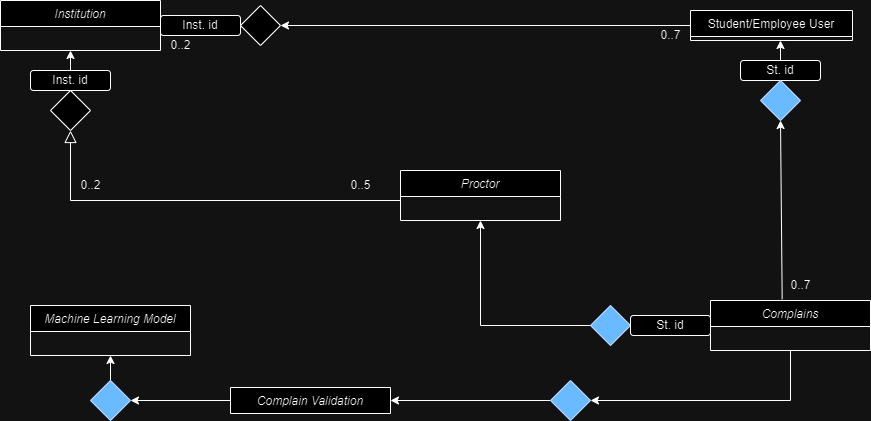

The diagram above was exported from draw.io. Its source (the exported page's mxGraphModel, read from the mxfile embedded in the PNG):
<mxGraphModel dx="1050" dy="566" grid="1" gridSize="10" guides="1" tooltips="1" connect="1" arrows="1" fold="1" page="1" pageScale="1" pageWidth="827" pageHeight="1169" math="0" shadow="0">
  <root>
    <mxCell id="WIyWlLk6GJQsqaUBKTNV-0" />
    <mxCell id="WIyWlLk6GJQsqaUBKTNV-1" parent="WIyWlLk6GJQsqaUBKTNV-0" />
    <mxCell id="zkfFHV4jXpPFQw0GAbJ--0" value="Institution" style="swimlane;fontStyle=2;align=center;verticalAlign=top;childLayout=stackLayout;horizontal=1;startSize=26;horizontalStack=0;resizeParent=1;resizeLast=0;collapsible=1;marginBottom=0;rounded=0;shadow=0;strokeWidth=1;" parent="WIyWlLk6GJQsqaUBKTNV-1" vertex="1">
      <mxGeometry x="50" y="60" width="160" height="50" as="geometry">
        <mxRectangle x="230" y="140" width="160" height="26" as="alternateBounds" />
      </mxGeometry>
    </mxCell>
    <mxCell id="zkfFHV4jXpPFQw0GAbJ--16" value="" style="endArrow=block;endSize=10;endFill=0;shadow=0;strokeWidth=1;rounded=0;edgeStyle=elbowEdgeStyle;elbow=vertical;exitX=0;exitY=0.5;exitDx=0;exitDy=0;entryX=0.5;entryY=1;entryDx=0;entryDy=0;" parent="WIyWlLk6GJQsqaUBKTNV-1" source="Y9yKaGUn2XAHS7-M4trT-10" target="Y9yKaGUn2XAHS7-M4trT-16" edge="1">
      <mxGeometry width="160" relative="1" as="geometry">
        <mxPoint x="350" y="210" as="sourcePoint" />
        <mxPoint x="70" y="250" as="targetPoint" />
        <Array as="points">
          <mxPoint x="250" y="260" />
          <mxPoint x="270" y="260" />
          <mxPoint x="270" y="160" />
        </Array>
      </mxGeometry>
    </mxCell>
    <mxCell id="zkfFHV4jXpPFQw0GAbJ--17" value="Student/Employee User" style="swimlane;fontStyle=0;align=center;verticalAlign=top;childLayout=stackLayout;horizontal=1;startSize=26;horizontalStack=0;resizeParent=1;resizeLast=0;collapsible=1;marginBottom=0;rounded=0;shadow=0;strokeWidth=1;" parent="WIyWlLk6GJQsqaUBKTNV-1" vertex="1">
      <mxGeometry x="740" y="70" width="162" height="30" as="geometry">
        <mxRectangle x="550" y="140" width="160" height="26" as="alternateBounds" />
      </mxGeometry>
    </mxCell>
    <mxCell id="Y9yKaGUn2XAHS7-M4trT-0" value="Inst. id" style="rounded=1;whiteSpace=wrap;html=1;" vertex="1" parent="WIyWlLk6GJQsqaUBKTNV-1">
      <mxGeometry x="210" y="75" width="80" height="20" as="geometry" />
    </mxCell>
    <mxCell id="Y9yKaGUn2XAHS7-M4trT-1" value="" style="rhombus;whiteSpace=wrap;html=1;" vertex="1" parent="WIyWlLk6GJQsqaUBKTNV-1">
      <mxGeometry x="290" y="65" width="40" height="40" as="geometry" />
    </mxCell>
    <mxCell id="Y9yKaGUn2XAHS7-M4trT-7" value="0..2" style="text;html=1;align=center;verticalAlign=middle;resizable=0;points=[];autosize=1;strokeColor=none;fillColor=none;" vertex="1" parent="WIyWlLk6GJQsqaUBKTNV-1">
      <mxGeometry x="210" y="90" width="40" height="30" as="geometry" />
    </mxCell>
    <mxCell id="Y9yKaGUn2XAHS7-M4trT-8" value="0..7" style="text;html=1;align=center;verticalAlign=middle;resizable=0;points=[];autosize=1;strokeColor=none;fillColor=none;" vertex="1" parent="WIyWlLk6GJQsqaUBKTNV-1">
      <mxGeometry x="700" y="80" width="40" height="30" as="geometry" />
    </mxCell>
    <mxCell id="Y9yKaGUn2XAHS7-M4trT-9" value="" style="endArrow=classic;html=1;rounded=0;entryX=1;entryY=0.5;entryDx=0;entryDy=0;exitX=0;exitY=0.5;exitDx=0;exitDy=0;" edge="1" parent="WIyWlLk6GJQsqaUBKTNV-1" source="zkfFHV4jXpPFQw0GAbJ--17" target="Y9yKaGUn2XAHS7-M4trT-1">
      <mxGeometry width="50" height="50" relative="1" as="geometry">
        <mxPoint x="600" y="120" as="sourcePoint" />
        <mxPoint x="440" y="270" as="targetPoint" />
      </mxGeometry>
    </mxCell>
    <mxCell id="Y9yKaGUn2XAHS7-M4trT-10" value="Proctor" style="swimlane;fontStyle=2;align=center;verticalAlign=top;childLayout=stackLayout;horizontal=1;startSize=26;horizontalStack=0;resizeParent=1;resizeLast=0;collapsible=1;marginBottom=0;rounded=0;shadow=0;strokeWidth=1;" vertex="1" parent="WIyWlLk6GJQsqaUBKTNV-1">
      <mxGeometry x="450" y="230" width="160" height="50" as="geometry">
        <mxRectangle x="230" y="140" width="160" height="26" as="alternateBounds" />
      </mxGeometry>
    </mxCell>
    <mxCell id="Y9yKaGUn2XAHS7-M4trT-15" value="Inst. id" style="rounded=1;whiteSpace=wrap;html=1;" vertex="1" parent="WIyWlLk6GJQsqaUBKTNV-1">
      <mxGeometry x="80" y="130" width="80" height="20" as="geometry" />
    </mxCell>
    <mxCell id="Y9yKaGUn2XAHS7-M4trT-16" value="" style="rhombus;whiteSpace=wrap;html=1;" vertex="1" parent="WIyWlLk6GJQsqaUBKTNV-1">
      <mxGeometry x="100" y="150" width="40" height="40" as="geometry" />
    </mxCell>
    <mxCell id="Y9yKaGUn2XAHS7-M4trT-17" value="" style="endArrow=classic;html=1;rounded=0;" edge="1" parent="WIyWlLk6GJQsqaUBKTNV-1">
      <mxGeometry width="50" height="50" relative="1" as="geometry">
        <mxPoint x="120" y="130" as="sourcePoint" />
        <mxPoint x="120" y="110" as="targetPoint" />
      </mxGeometry>
    </mxCell>
    <mxCell id="Y9yKaGUn2XAHS7-M4trT-18" value="0..2" style="text;html=1;align=center;verticalAlign=middle;resizable=0;points=[];autosize=1;strokeColor=none;fillColor=none;" vertex="1" parent="WIyWlLk6GJQsqaUBKTNV-1">
      <mxGeometry x="120" y="230" width="40" height="30" as="geometry" />
    </mxCell>
    <mxCell id="Y9yKaGUn2XAHS7-M4trT-19" value="0..5" style="text;html=1;align=center;verticalAlign=middle;resizable=0;points=[];autosize=1;strokeColor=none;fillColor=none;" vertex="1" parent="WIyWlLk6GJQsqaUBKTNV-1">
      <mxGeometry x="390" y="230" width="40" height="30" as="geometry" />
    </mxCell>
    <mxCell id="Y9yKaGUn2XAHS7-M4trT-44" style="edgeStyle=orthogonalEdgeStyle;rounded=0;orthogonalLoop=1;jettySize=auto;html=1;exitX=0.5;exitY=1;exitDx=0;exitDy=0;entryX=1;entryY=0.5;entryDx=0;entryDy=0;" edge="1" parent="WIyWlLk6GJQsqaUBKTNV-1" source="Y9yKaGUn2XAHS7-M4trT-20" target="Y9yKaGUn2XAHS7-M4trT-41">
      <mxGeometry relative="1" as="geometry" />
    </mxCell>
    <mxCell id="Y9yKaGUn2XAHS7-M4trT-20" value="Complains" style="swimlane;fontStyle=2;align=center;verticalAlign=top;childLayout=stackLayout;horizontal=1;startSize=26;horizontalStack=0;resizeParent=1;resizeLast=0;collapsible=1;marginBottom=0;rounded=0;shadow=0;strokeWidth=1;" vertex="1" parent="WIyWlLk6GJQsqaUBKTNV-1">
      <mxGeometry x="760" y="360" width="160" height="50" as="geometry">
        <mxRectangle x="230" y="140" width="160" height="26" as="alternateBounds" />
      </mxGeometry>
    </mxCell>
    <mxCell id="Y9yKaGUn2XAHS7-M4trT-21" value="" style="endArrow=classic;html=1;rounded=0;exitX=0.448;exitY=-0.024;exitDx=0;exitDy=0;exitPerimeter=0;entryX=0.5;entryY=1;entryDx=0;entryDy=0;" edge="1" parent="WIyWlLk6GJQsqaUBKTNV-1" source="Y9yKaGUn2XAHS7-M4trT-20" target="Y9yKaGUn2XAHS7-M4trT-25">
      <mxGeometry width="50" height="50" relative="1" as="geometry">
        <mxPoint x="826" y="260" as="sourcePoint" />
        <mxPoint x="826" y="180" as="targetPoint" />
      </mxGeometry>
    </mxCell>
    <mxCell id="Y9yKaGUn2XAHS7-M4trT-28" style="edgeStyle=orthogonalEdgeStyle;rounded=0;orthogonalLoop=1;jettySize=auto;html=1;exitX=0.5;exitY=0;exitDx=0;exitDy=0;" edge="1" parent="WIyWlLk6GJQsqaUBKTNV-1" source="Y9yKaGUn2XAHS7-M4trT-24">
      <mxGeometry relative="1" as="geometry">
        <mxPoint x="830" y="100" as="targetPoint" />
      </mxGeometry>
    </mxCell>
    <mxCell id="Y9yKaGUn2XAHS7-M4trT-24" value="St. id" style="rounded=1;whiteSpace=wrap;html=1;" vertex="1" parent="WIyWlLk6GJQsqaUBKTNV-1">
      <mxGeometry x="790" y="120" width="80" height="20" as="geometry" />
    </mxCell>
    <mxCell id="Y9yKaGUn2XAHS7-M4trT-25" value="" style="rhombus;whiteSpace=wrap;html=1;labelBackgroundColor=#f7f3f3;fillColor=#0050ef;strokeColor=#001DBC;fontColor=#ffffff;" vertex="1" parent="WIyWlLk6GJQsqaUBKTNV-1">
      <mxGeometry x="810" y="140" width="40" height="40" as="geometry" />
    </mxCell>
    <mxCell id="Y9yKaGUn2XAHS7-M4trT-29" value="0..7" style="text;html=1;align=center;verticalAlign=middle;resizable=0;points=[];autosize=1;strokeColor=none;fillColor=none;" vertex="1" parent="WIyWlLk6GJQsqaUBKTNV-1">
      <mxGeometry x="830" y="330" width="40" height="30" as="geometry" />
    </mxCell>
    <mxCell id="Y9yKaGUn2XAHS7-M4trT-32" style="edgeStyle=orthogonalEdgeStyle;rounded=0;orthogonalLoop=1;jettySize=auto;html=1;exitX=0;exitY=0.5;exitDx=0;exitDy=0;entryX=0.5;entryY=1;entryDx=0;entryDy=0;" edge="1" parent="WIyWlLk6GJQsqaUBKTNV-1" source="Y9yKaGUn2XAHS7-M4trT-30" target="Y9yKaGUn2XAHS7-M4trT-10">
      <mxGeometry relative="1" as="geometry" />
    </mxCell>
    <mxCell id="Y9yKaGUn2XAHS7-M4trT-30" value="" style="rhombus;whiteSpace=wrap;html=1;labelBackgroundColor=#f7f3f3;fillColor=#0050ef;strokeColor=#001DBC;fontColor=#ffffff;" vertex="1" parent="WIyWlLk6GJQsqaUBKTNV-1">
      <mxGeometry x="640" y="365" width="40" height="40" as="geometry" />
    </mxCell>
    <mxCell id="Y9yKaGUn2XAHS7-M4trT-31" value="St. id" style="rounded=1;whiteSpace=wrap;html=1;" vertex="1" parent="WIyWlLk6GJQsqaUBKTNV-1">
      <mxGeometry x="680" y="375" width="80" height="20" as="geometry" />
    </mxCell>
    <mxCell id="Y9yKaGUn2XAHS7-M4trT-43" style="edgeStyle=orthogonalEdgeStyle;rounded=0;orthogonalLoop=1;jettySize=auto;html=1;exitX=0;exitY=0.5;exitDx=0;exitDy=0;entryX=0.5;entryY=0;entryDx=0;entryDy=0;" edge="1" parent="WIyWlLk6GJQsqaUBKTNV-1" source="Y9yKaGUn2XAHS7-M4trT-33" target="Y9yKaGUn2XAHS7-M4trT-37">
      <mxGeometry relative="1" as="geometry" />
    </mxCell>
    <mxCell id="Y9yKaGUn2XAHS7-M4trT-33" value="Complain Validation" style="swimlane;fontStyle=2;align=center;verticalAlign=top;childLayout=stackLayout;horizontal=1;startSize=26;horizontalStack=0;resizeParent=1;resizeLast=0;collapsible=1;marginBottom=0;rounded=0;shadow=0;strokeWidth=1;" vertex="1" collapsed="1" parent="WIyWlLk6GJQsqaUBKTNV-1">
      <mxGeometry x="280" y="447" width="160" height="26" as="geometry">
        <mxRectangle x="290" y="450" width="160" height="50" as="alternateBounds" />
      </mxGeometry>
    </mxCell>
    <mxCell id="Y9yKaGUn2XAHS7-M4trT-35" value="Machine Learning Model" style="swimlane;fontStyle=2;align=center;verticalAlign=top;childLayout=stackLayout;horizontal=1;startSize=26;horizontalStack=0;resizeParent=1;resizeLast=0;collapsible=1;marginBottom=0;rounded=0;shadow=0;strokeWidth=1;" vertex="1" parent="WIyWlLk6GJQsqaUBKTNV-1">
      <mxGeometry x="80" y="365" width="160" height="50" as="geometry">
        <mxRectangle x="230" y="140" width="160" height="26" as="alternateBounds" />
      </mxGeometry>
    </mxCell>
    <mxCell id="Y9yKaGUn2XAHS7-M4trT-38" style="edgeStyle=orthogonalEdgeStyle;rounded=0;orthogonalLoop=1;jettySize=auto;html=1;exitX=0;exitY=0.5;exitDx=0;exitDy=0;entryX=0.5;entryY=1;entryDx=0;entryDy=0;" edge="1" parent="WIyWlLk6GJQsqaUBKTNV-1" source="Y9yKaGUn2XAHS7-M4trT-37" target="Y9yKaGUn2XAHS7-M4trT-35">
      <mxGeometry relative="1" as="geometry" />
    </mxCell>
    <mxCell id="Y9yKaGUn2XAHS7-M4trT-37" value="" style="rhombus;whiteSpace=wrap;html=1;labelBackgroundColor=#f7f3f3;fillColor=#0050ef;strokeColor=#001DBC;fontColor=#ffffff;direction=south;" vertex="1" parent="WIyWlLk6GJQsqaUBKTNV-1">
      <mxGeometry x="140" y="440" width="40" height="40" as="geometry" />
    </mxCell>
    <mxCell id="Y9yKaGUn2XAHS7-M4trT-42" style="edgeStyle=orthogonalEdgeStyle;rounded=0;orthogonalLoop=1;jettySize=auto;html=1;exitX=0;exitY=0.5;exitDx=0;exitDy=0;entryX=1;entryY=0.5;entryDx=0;entryDy=0;" edge="1" parent="WIyWlLk6GJQsqaUBKTNV-1" source="Y9yKaGUn2XAHS7-M4trT-41" target="Y9yKaGUn2XAHS7-M4trT-33">
      <mxGeometry relative="1" as="geometry" />
    </mxCell>
    <mxCell id="Y9yKaGUn2XAHS7-M4trT-41" value="" style="rhombus;whiteSpace=wrap;html=1;labelBackgroundColor=#f7f3f3;fillColor=#0050ef;strokeColor=#001DBC;fontColor=#ffffff;" vertex="1" parent="WIyWlLk6GJQsqaUBKTNV-1">
      <mxGeometry x="600" y="440" width="40" height="40" as="geometry" />
    </mxCell>
  </root>
</mxGraphModel>